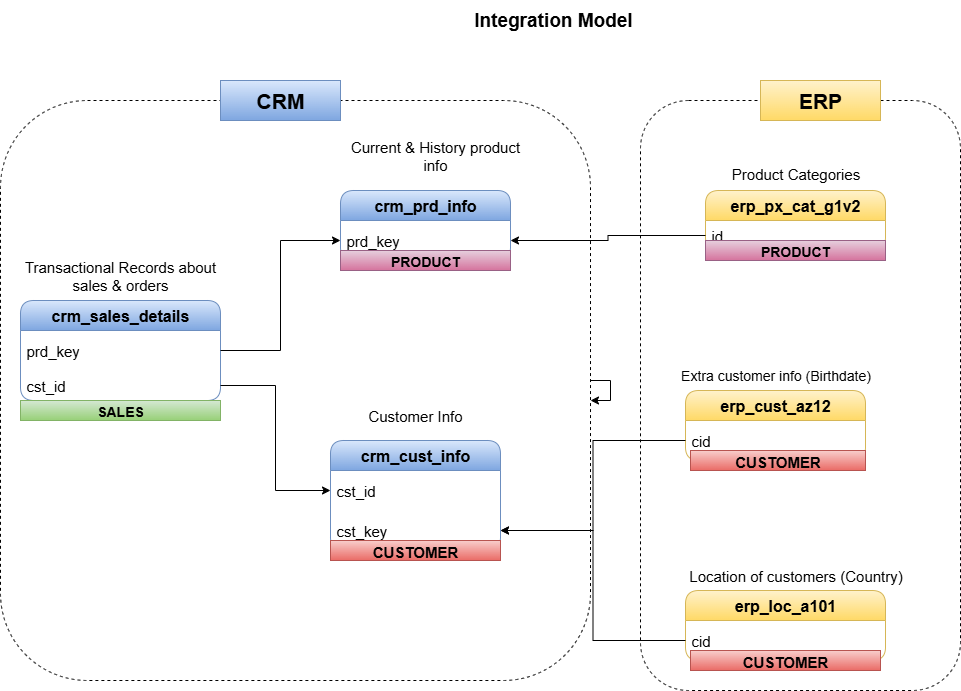

The diagram above was exported from draw.io. Its source (the exported page's mxGraphModel, read from the mxfile embedded in the PNG):
<mxGraphModel dx="1042" dy="634" grid="1" gridSize="10" guides="1" tooltips="1" connect="1" arrows="1" fold="1" page="1" pageScale="1" pageWidth="1920" pageHeight="1200" math="0" shadow="0">
  <root>
    <mxCell id="0" />
    <mxCell id="1" parent="0" />
    <mxCell id="h35fZ1K5hB__yK0kuE9K-1" value="&lt;b&gt;&lt;font style=&quot;font-size: 19px;&quot;&gt;Integration Model&amp;nbsp;&lt;/font&gt;&lt;/b&gt;" style="text;html=1;align=center;verticalAlign=middle;resizable=0;points=[];autosize=1;strokeColor=none;fillColor=none;" parent="1" vertex="1">
      <mxGeometry x="520" y="10" width="190" height="40" as="geometry" />
    </mxCell>
    <mxCell id="h35fZ1K5hB__yK0kuE9K-2" value="&lt;font style=&quot;font-size: 16px;&quot;&gt;&lt;b&gt;crm_cust_info&lt;/b&gt;&lt;/font&gt;" style="swimlane;fontStyle=0;childLayout=stackLayout;horizontal=1;startSize=30;horizontalStack=0;resizeParent=1;resizeParentMax=0;resizeLast=0;collapsible=1;marginBottom=0;whiteSpace=wrap;html=1;rounded=1;fillColor=#dae8fc;strokeColor=#6c8ebf;fontSize=19;gradientColor=#7ea6e0;" parent="1" vertex="1">
      <mxGeometry x="390" y="450" width="170" height="110" as="geometry" />
    </mxCell>
    <mxCell id="h35fZ1K5hB__yK0kuE9K-3" value="cst_id" style="text;strokeColor=none;fillColor=none;align=left;verticalAlign=middle;spacingLeft=4;spacingRight=4;overflow=hidden;points=[[0,0.5],[1,0.5]];portConstraint=eastwest;rotatable=0;whiteSpace=wrap;html=1;fontSize=15;" parent="h35fZ1K5hB__yK0kuE9K-2" vertex="1">
      <mxGeometry y="30" width="170" height="40" as="geometry" />
    </mxCell>
    <mxCell id="h35fZ1K5hB__yK0kuE9K-20" value="cst_key" style="text;strokeColor=none;fillColor=none;align=left;verticalAlign=middle;spacingLeft=4;spacingRight=4;overflow=hidden;points=[[0,0.5],[1,0.5]];portConstraint=eastwest;rotatable=0;whiteSpace=wrap;html=1;fontSize=15;" parent="h35fZ1K5hB__yK0kuE9K-2" vertex="1">
      <mxGeometry y="70" width="170" height="40" as="geometry" />
    </mxCell>
    <mxCell id="h35fZ1K5hB__yK0kuE9K-6" value="&lt;font style=&quot;font-size: 15px;&quot;&gt;Customer Info&lt;/font&gt;" style="text;html=1;align=center;verticalAlign=middle;whiteSpace=wrap;rounded=0;" parent="1" vertex="1">
      <mxGeometry x="390" y="410" width="170" height="30" as="geometry" />
    </mxCell>
    <mxCell id="h35fZ1K5hB__yK0kuE9K-7" value="&lt;font style=&quot;font-size: 16px;&quot;&gt;&lt;b&gt;crm_prd_info&lt;/b&gt;&lt;/font&gt;" style="swimlane;fontStyle=0;childLayout=stackLayout;horizontal=1;startSize=30;horizontalStack=0;resizeParent=1;resizeParentMax=0;resizeLast=0;collapsible=1;marginBottom=0;whiteSpace=wrap;html=1;rounded=1;fillColor=#dae8fc;strokeColor=#6c8ebf;fontSize=19;gradientColor=#7ea6e0;" parent="1" vertex="1">
      <mxGeometry x="400" y="200" width="170" height="70" as="geometry" />
    </mxCell>
    <mxCell id="h35fZ1K5hB__yK0kuE9K-8" value="prd_key" style="text;strokeColor=none;fillColor=none;align=left;verticalAlign=middle;spacingLeft=4;spacingRight=4;overflow=hidden;points=[[0,0.5],[1,0.5]];portConstraint=eastwest;rotatable=0;whiteSpace=wrap;html=1;fontSize=15;" parent="h35fZ1K5hB__yK0kuE9K-7" vertex="1">
      <mxGeometry y="30" width="170" height="40" as="geometry" />
    </mxCell>
    <mxCell id="h35fZ1K5hB__yK0kuE9K-9" value="&lt;font style=&quot;font-size: 15px;&quot;&gt;Current &amp;amp; History product info&lt;/font&gt;" style="text;html=1;align=center;verticalAlign=middle;whiteSpace=wrap;rounded=0;" parent="1" vertex="1">
      <mxGeometry x="400" y="145" width="190" height="40" as="geometry" />
    </mxCell>
    <mxCell id="h35fZ1K5hB__yK0kuE9K-10" value="&lt;font style=&quot;font-size: 16px;&quot;&gt;&lt;b&gt;crm_sales_details&lt;/b&gt;&lt;/font&gt;" style="swimlane;fontStyle=0;childLayout=stackLayout;horizontal=1;startSize=30;horizontalStack=0;resizeParent=1;resizeParentMax=0;resizeLast=0;collapsible=1;marginBottom=0;whiteSpace=wrap;html=1;rounded=1;fillColor=#dae8fc;strokeColor=#6c8ebf;fontSize=19;gradientColor=#7ea6e0;" parent="1" vertex="1">
      <mxGeometry x="80" y="310" width="200" height="100" as="geometry" />
    </mxCell>
    <mxCell id="h35fZ1K5hB__yK0kuE9K-11" value="prd_key" style="text;strokeColor=none;fillColor=none;align=left;verticalAlign=middle;spacingLeft=4;spacingRight=4;overflow=hidden;points=[[0,0.5],[1,0.5]];portConstraint=eastwest;rotatable=0;whiteSpace=wrap;html=1;fontSize=15;" parent="h35fZ1K5hB__yK0kuE9K-10" vertex="1">
      <mxGeometry y="30" width="200" height="40" as="geometry" />
    </mxCell>
    <mxCell id="h35fZ1K5hB__yK0kuE9K-13" value="cst_id" style="text;strokeColor=none;fillColor=none;align=left;verticalAlign=middle;spacingLeft=4;spacingRight=4;overflow=hidden;points=[[0,0.5],[1,0.5]];portConstraint=eastwest;rotatable=0;whiteSpace=wrap;html=1;fontSize=15;" parent="h35fZ1K5hB__yK0kuE9K-10" vertex="1">
      <mxGeometry y="70" width="200" height="30" as="geometry" />
    </mxCell>
    <mxCell id="h35fZ1K5hB__yK0kuE9K-12" value="&lt;font style=&quot;font-size: 15px;&quot;&gt;Transactional Records about sales &amp;amp; orders&lt;/font&gt;" style="text;html=1;align=center;verticalAlign=middle;whiteSpace=wrap;rounded=0;" parent="1" vertex="1">
      <mxGeometry x="80" y="270" width="200" height="30" as="geometry" />
    </mxCell>
    <mxCell id="h35fZ1K5hB__yK0kuE9K-17" value="&lt;font style=&quot;font-size: 16px;&quot;&gt;&lt;b&gt;erp_cust_az12&lt;/b&gt;&lt;/font&gt;" style="swimlane;fontStyle=0;childLayout=stackLayout;horizontal=1;startSize=30;horizontalStack=0;resizeParent=1;resizeParentMax=0;resizeLast=0;collapsible=1;marginBottom=0;whiteSpace=wrap;html=1;rounded=1;fillColor=#fff2cc;strokeColor=#d6b656;fontSize=19;gradientColor=#ffd966;" parent="1" vertex="1">
      <mxGeometry x="745" y="400" width="180" height="70" as="geometry" />
    </mxCell>
    <mxCell id="h35fZ1K5hB__yK0kuE9K-18" value="cid" style="text;strokeColor=none;fillColor=none;align=left;verticalAlign=middle;spacingLeft=4;spacingRight=4;overflow=hidden;points=[[0,0.5],[1,0.5]];portConstraint=eastwest;rotatable=0;whiteSpace=wrap;html=1;fontSize=15;" parent="h35fZ1K5hB__yK0kuE9K-17" vertex="1">
      <mxGeometry y="30" width="180" height="40" as="geometry" />
    </mxCell>
    <mxCell id="h35fZ1K5hB__yK0kuE9K-22" value="&lt;font style=&quot;font-size: 14px;&quot;&gt;Extra customer info (Birthdate)&lt;/font&gt;" style="text;html=1;align=center;verticalAlign=middle;resizable=0;points=[];autosize=1;strokeColor=none;fillColor=none;" parent="1" vertex="1">
      <mxGeometry x="730" y="370" width="210" height="30" as="geometry" />
    </mxCell>
    <mxCell id="h35fZ1K5hB__yK0kuE9K-25" style="edgeStyle=orthogonalEdgeStyle;rounded=0;orthogonalLoop=1;jettySize=auto;html=1;" parent="1" source="h35fZ1K5hB__yK0kuE9K-11" target="h35fZ1K5hB__yK0kuE9K-8" edge="1">
      <mxGeometry relative="1" as="geometry" />
    </mxCell>
    <mxCell id="h35fZ1K5hB__yK0kuE9K-26" style="edgeStyle=orthogonalEdgeStyle;rounded=0;orthogonalLoop=1;jettySize=auto;html=1;entryX=0;entryY=0.5;entryDx=0;entryDy=0;" parent="1" source="h35fZ1K5hB__yK0kuE9K-13" target="h35fZ1K5hB__yK0kuE9K-3" edge="1">
      <mxGeometry relative="1" as="geometry" />
    </mxCell>
    <mxCell id="h35fZ1K5hB__yK0kuE9K-27" value="&lt;font style=&quot;font-size: 16px;&quot;&gt;&lt;b&gt;erp_loc_a101&lt;/b&gt;&lt;/font&gt;" style="swimlane;fontStyle=0;childLayout=stackLayout;horizontal=1;startSize=30;horizontalStack=0;resizeParent=1;resizeParentMax=0;resizeLast=0;collapsible=1;marginBottom=0;whiteSpace=wrap;html=1;rounded=1;fillColor=#fff2cc;strokeColor=#d6b656;fontSize=19;gradientColor=#ffd966;" parent="1" vertex="1">
      <mxGeometry x="745" y="600" width="200" height="70" as="geometry" />
    </mxCell>
    <mxCell id="h35fZ1K5hB__yK0kuE9K-28" value="cid" style="text;strokeColor=none;fillColor=none;align=left;verticalAlign=middle;spacingLeft=4;spacingRight=4;overflow=hidden;points=[[0,0.5],[1,0.5]];portConstraint=eastwest;rotatable=0;whiteSpace=wrap;html=1;fontSize=15;" parent="h35fZ1K5hB__yK0kuE9K-27" vertex="1">
      <mxGeometry y="30" width="200" height="40" as="geometry" />
    </mxCell>
    <mxCell id="h35fZ1K5hB__yK0kuE9K-29" value="&lt;font style=&quot;font-size: 15px;&quot;&gt;Location of customers (Country)&lt;/font&gt;" style="text;html=1;align=center;verticalAlign=middle;resizable=0;points=[];autosize=1;strokeColor=none;fillColor=none;" parent="1" vertex="1">
      <mxGeometry x="735" y="570" width="240" height="30" as="geometry" />
    </mxCell>
    <mxCell id="h35fZ1K5hB__yK0kuE9K-30" style="edgeStyle=orthogonalEdgeStyle;rounded=0;orthogonalLoop=1;jettySize=auto;html=1;entryX=1;entryY=0.5;entryDx=0;entryDy=0;" parent="1" source="h35fZ1K5hB__yK0kuE9K-18" target="h35fZ1K5hB__yK0kuE9K-20" edge="1">
      <mxGeometry relative="1" as="geometry" />
    </mxCell>
    <mxCell id="h35fZ1K5hB__yK0kuE9K-31" style="edgeStyle=orthogonalEdgeStyle;rounded=0;orthogonalLoop=1;jettySize=auto;html=1;entryX=1;entryY=0.5;entryDx=0;entryDy=0;" parent="1" source="h35fZ1K5hB__yK0kuE9K-28" target="h35fZ1K5hB__yK0kuE9K-20" edge="1">
      <mxGeometry relative="1" as="geometry" />
    </mxCell>
    <mxCell id="aDVLluGOjJ05eB_9SMj6-1" value="&lt;font style=&quot;font-size: 16px;&quot;&gt;&lt;b&gt;erp_px_cat_g1v2&lt;/b&gt;&lt;/font&gt;" style="swimlane;fontStyle=0;childLayout=stackLayout;horizontal=1;startSize=30;horizontalStack=0;resizeParent=1;resizeParentMax=0;resizeLast=0;collapsible=1;marginBottom=0;whiteSpace=wrap;html=1;rounded=1;fillColor=#fff2cc;strokeColor=#d6b656;fontSize=19;gradientColor=#ffd966;" parent="1" vertex="1">
      <mxGeometry x="765" y="200" width="180" height="60" as="geometry" />
    </mxCell>
    <mxCell id="aDVLluGOjJ05eB_9SMj6-2" value="id" style="text;strokeColor=none;fillColor=none;align=left;verticalAlign=middle;spacingLeft=4;spacingRight=4;overflow=hidden;points=[[0,0.5],[1,0.5]];portConstraint=eastwest;rotatable=0;whiteSpace=wrap;html=1;fontSize=15;" parent="aDVLluGOjJ05eB_9SMj6-1" vertex="1">
      <mxGeometry y="30" width="180" height="30" as="geometry" />
    </mxCell>
    <mxCell id="aDVLluGOjJ05eB_9SMj6-3" style="edgeStyle=orthogonalEdgeStyle;rounded=0;orthogonalLoop=1;jettySize=auto;html=1;entryX=1;entryY=0.5;entryDx=0;entryDy=0;" parent="1" source="aDVLluGOjJ05eB_9SMj6-2" target="h35fZ1K5hB__yK0kuE9K-8" edge="1">
      <mxGeometry relative="1" as="geometry" />
    </mxCell>
    <mxCell id="aDVLluGOjJ05eB_9SMj6-4" value="" style="rounded=1;whiteSpace=wrap;html=1;fillColor=none;dashed=1;" parent="1" vertex="1">
      <mxGeometry x="60" y="110" width="590" height="580" as="geometry" />
    </mxCell>
    <mxCell id="aDVLluGOjJ05eB_9SMj6-5" value="&lt;font style=&quot;font-size: 21px;&quot;&gt;&lt;b&gt;CRM&lt;/b&gt;&lt;/font&gt;" style="rounded=0;whiteSpace=wrap;html=1;fillColor=#dae8fc;strokeColor=#6c8ebf;gradientColor=#7ea6e0;" parent="1" vertex="1">
      <mxGeometry x="280" y="90" width="120" height="40" as="geometry" />
    </mxCell>
    <mxCell id="aDVLluGOjJ05eB_9SMj6-6" style="edgeStyle=orthogonalEdgeStyle;rounded=0;orthogonalLoop=1;jettySize=auto;html=1;" parent="1" source="aDVLluGOjJ05eB_9SMj6-4" target="aDVLluGOjJ05eB_9SMj6-4" edge="1">
      <mxGeometry relative="1" as="geometry" />
    </mxCell>
    <mxCell id="aDVLluGOjJ05eB_9SMj6-7" value="&lt;font style=&quot;font-size: 15px;&quot;&gt;Product Categories&lt;/font&gt;" style="text;html=1;align=center;verticalAlign=middle;resizable=0;points=[];autosize=1;strokeColor=none;fillColor=none;" parent="1" vertex="1">
      <mxGeometry x="780" y="168" width="150" height="30" as="geometry" />
    </mxCell>
    <mxCell id="aDVLluGOjJ05eB_9SMj6-8" value="" style="rounded=1;whiteSpace=wrap;html=1;fillColor=none;dashed=1;" parent="1" vertex="1">
      <mxGeometry x="700" y="110" width="320" height="590" as="geometry" />
    </mxCell>
    <mxCell id="aDVLluGOjJ05eB_9SMj6-9" value="&lt;font style=&quot;font-size: 21px;&quot;&gt;&lt;b&gt;ERP&lt;/b&gt;&lt;/font&gt;" style="rounded=0;whiteSpace=wrap;html=1;fillColor=#fff2cc;strokeColor=#d6b656;gradientColor=#ffd966;" parent="1" vertex="1">
      <mxGeometry x="820" y="90" width="120" height="40" as="geometry" />
    </mxCell>
    <mxCell id="H5oj7P3R1tMP2Msw7uJV-1" value="&lt;font style=&quot;font-size: 14px;&quot;&gt;&lt;b style=&quot;&quot;&gt;PRODUCT&lt;/b&gt;&lt;/font&gt;" style="text;html=1;strokeColor=#996185;fillColor=#e6d0de;align=center;verticalAlign=middle;whiteSpace=wrap;overflow=hidden;gradientColor=#d5739d;" parent="1" vertex="1">
      <mxGeometry x="400" y="260" width="170" height="20" as="geometry" />
    </mxCell>
    <mxCell id="H5oj7P3R1tMP2Msw7uJV-2" value="&lt;font style=&quot;font-size: 14px;&quot;&gt;&lt;b style=&quot;&quot;&gt;PRODUCT&lt;/b&gt;&lt;/font&gt;" style="text;html=1;strokeColor=#996185;fillColor=#e6d0de;align=center;verticalAlign=middle;whiteSpace=wrap;overflow=hidden;gradientColor=#d5739d;" parent="1" vertex="1">
      <mxGeometry x="765" y="250" width="180" height="20" as="geometry" />
    </mxCell>
    <mxCell id="H5oj7P3R1tMP2Msw7uJV-5" value="&lt;font style=&quot;font-size: 15px;&quot;&gt;&lt;b&gt;CUSTOMER&lt;/b&gt;&lt;/font&gt;" style="text;html=1;strokeColor=#b85450;fillColor=#f8cecc;align=center;verticalAlign=middle;whiteSpace=wrap;overflow=hidden;gradientColor=#ea6b66;" parent="1" vertex="1">
      <mxGeometry x="390" y="550" width="170" height="20" as="geometry" />
    </mxCell>
    <mxCell id="H5oj7P3R1tMP2Msw7uJV-6" value="&lt;font style=&quot;font-size: 15px;&quot;&gt;&lt;b&gt;CUSTOMER&lt;/b&gt;&lt;/font&gt;" style="text;html=1;strokeColor=#b85450;fillColor=#f8cecc;align=center;verticalAlign=middle;whiteSpace=wrap;overflow=hidden;gradientColor=#ea6b66;" parent="1" vertex="1">
      <mxGeometry x="750" y="460" width="175" height="20" as="geometry" />
    </mxCell>
    <mxCell id="H5oj7P3R1tMP2Msw7uJV-7" value="&lt;font style=&quot;font-size: 15px;&quot;&gt;&lt;b&gt;CUSTOMER&lt;/b&gt;&lt;/font&gt;" style="text;html=1;strokeColor=#b85450;fillColor=#f8cecc;align=center;verticalAlign=middle;whiteSpace=wrap;overflow=hidden;gradientColor=#ea6b66;" parent="1" vertex="1">
      <mxGeometry x="750" y="660" width="190" height="20" as="geometry" />
    </mxCell>
    <mxCell id="H5oj7P3R1tMP2Msw7uJV-8" value="&lt;font style=&quot;font-size: 14px;&quot;&gt;&lt;b style=&quot;&quot;&gt;SALES&lt;/b&gt;&lt;/font&gt;" style="text;html=1;strokeColor=#82b366;fillColor=#d5e8d4;align=center;verticalAlign=middle;whiteSpace=wrap;overflow=hidden;gradientColor=#97d077;" parent="1" vertex="1">
      <mxGeometry x="80" y="410" width="200" height="20" as="geometry" />
    </mxCell>
  </root>
</mxGraphModel>